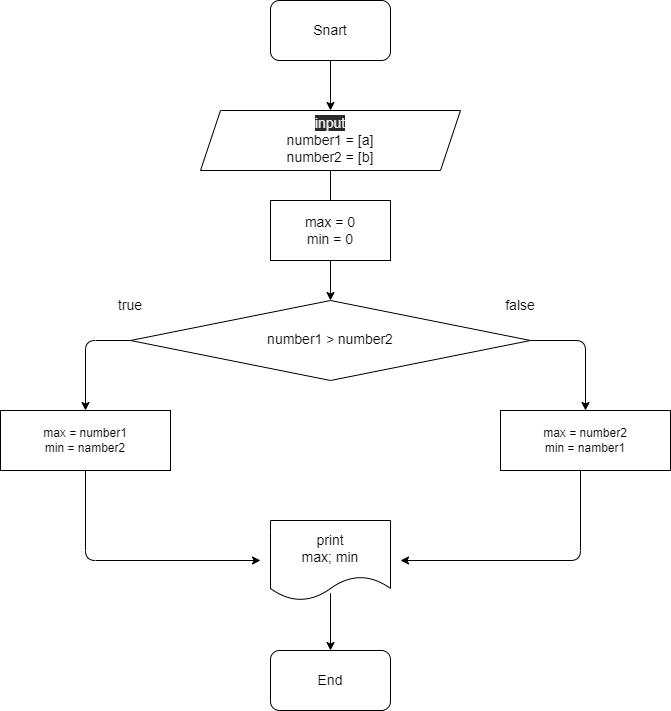

The diagram above was exported from draw.io. Its source (the exported page's mxGraphModel, read from the mxfile embedded in the PNG):
<mxGraphModel dx="1223" dy="1150" grid="1" gridSize="10" guides="1" tooltips="1" connect="1" arrows="1" fold="1" page="0" pageScale="1" pageWidth="827" pageHeight="1169" math="0" shadow="0">
  <root>
    <mxCell id="0" />
    <mxCell id="1" parent="0" />
    <mxCell id="8" value="" style="edgeStyle=none;html=1;fontSize=14;" edge="1" parent="1" source="2" target="4">
      <mxGeometry relative="1" as="geometry" />
    </mxCell>
    <mxCell id="2" value="&lt;font style=&quot;font-size: 14px&quot;&gt;Snart&lt;/font&gt;" style="rounded=1;whiteSpace=wrap;html=1;" vertex="1" parent="1">
      <mxGeometry x="-30" y="-130" width="120" height="60" as="geometry" />
    </mxCell>
    <mxCell id="29" style="edgeStyle=orthogonalEdgeStyle;html=1;fontSize=14;" edge="1" parent="1" source="3">
      <mxGeometry relative="1" as="geometry">
        <mxPoint x="-40" y="430" as="targetPoint" />
        <Array as="points">
          <mxPoint x="-215" y="430" />
        </Array>
      </mxGeometry>
    </mxCell>
    <mxCell id="3" value="max = number1&lt;br&gt;min = namber2" style="rounded=0;whiteSpace=wrap;html=1;" vertex="1" parent="1">
      <mxGeometry x="-300" y="280" width="170" height="60" as="geometry" />
    </mxCell>
    <mxCell id="9" value="" style="edgeStyle=none;html=1;fontSize=14;" edge="1" parent="1" source="4" target="7">
      <mxGeometry relative="1" as="geometry" />
    </mxCell>
    <mxCell id="4" value="&lt;font style=&quot;font-size: 14px&quot;&gt;&lt;span style=&quot;color: rgb(240 , 240 , 240) ; font-family: &amp;#34;helvetica&amp;#34; ; font-style: normal ; font-weight: 400 ; letter-spacing: normal ; text-align: center ; text-indent: 0px ; text-transform: none ; word-spacing: 0px ; background-color: rgb(42 , 42 , 42) ; display: inline ; float: none&quot;&gt;input&lt;/span&gt;&lt;br&gt;number1 = [a]&lt;br&gt;number2 = [b]&lt;br&gt;&lt;/font&gt;" style="shape=parallelogram;perimeter=parallelogramPerimeter;whiteSpace=wrap;html=1;fixedSize=1;" vertex="1" parent="1">
      <mxGeometry x="-100" y="-20" width="260" height="60" as="geometry" />
    </mxCell>
    <mxCell id="27" style="edgeStyle=orthogonalEdgeStyle;html=1;fontSize=14;entryX=0.5;entryY=0;entryDx=0;entryDy=0;" edge="1" parent="1" source="7" target="3">
      <mxGeometry relative="1" as="geometry">
        <mxPoint x="-220" y="260" as="targetPoint" />
        <Array as="points">
          <mxPoint x="-215" y="210" />
        </Array>
      </mxGeometry>
    </mxCell>
    <mxCell id="28" style="edgeStyle=orthogonalEdgeStyle;html=1;entryX=0.5;entryY=0;entryDx=0;entryDy=0;fontSize=14;" edge="1" parent="1" source="7" target="12">
      <mxGeometry relative="1" as="geometry">
        <Array as="points">
          <mxPoint x="285" y="210" />
        </Array>
      </mxGeometry>
    </mxCell>
    <mxCell id="7" value="number1 &amp;gt;&lt;sub&gt;&amp;nbsp;&lt;/sub&gt;number2" style="rhombus;whiteSpace=wrap;html=1;fontSize=14;" vertex="1" parent="1">
      <mxGeometry x="-170" y="170" width="400" height="80" as="geometry" />
    </mxCell>
    <mxCell id="11" value="max = 0&lt;br&gt;min = 0" style="rounded=0;whiteSpace=wrap;html=1;fontSize=14;" vertex="1" parent="1">
      <mxGeometry x="-30" y="70" width="120" height="60" as="geometry" />
    </mxCell>
    <mxCell id="30" style="edgeStyle=orthogonalEdgeStyle;html=1;fontSize=14;" edge="1" parent="1" source="12">
      <mxGeometry relative="1" as="geometry">
        <mxPoint x="100" y="430" as="targetPoint" />
        <Array as="points">
          <mxPoint x="280" y="430" />
        </Array>
      </mxGeometry>
    </mxCell>
    <mxCell id="12" value="max = number2&lt;br&gt;min = namber1" style="rounded=0;whiteSpace=wrap;html=1;" vertex="1" parent="1">
      <mxGeometry x="200" y="280" width="170" height="60" as="geometry" />
    </mxCell>
    <mxCell id="25" style="edgeStyle=orthogonalEdgeStyle;html=1;entryX=0.5;entryY=0;entryDx=0;entryDy=0;fontSize=14;exitX=0.5;exitY=0.908;exitDx=0;exitDy=0;exitPerimeter=0;" edge="1" parent="1" source="13" target="14">
      <mxGeometry relative="1" as="geometry" />
    </mxCell>
    <mxCell id="13" value="print&lt;br&gt;maх; min" style="shape=document;whiteSpace=wrap;html=1;boundedLbl=1;fontSize=14;" vertex="1" parent="1">
      <mxGeometry x="-30" y="390" width="120" height="80" as="geometry" />
    </mxCell>
    <mxCell id="14" value="End" style="rounded=1;whiteSpace=wrap;html=1;fontSize=14;" vertex="1" parent="1">
      <mxGeometry x="-30" y="520" width="120" height="60" as="geometry" />
    </mxCell>
    <mxCell id="23" value="true" style="text;html=1;strokeColor=none;fillColor=none;align=center;verticalAlign=middle;whiteSpace=wrap;rounded=0;fontSize=14;" vertex="1" parent="1">
      <mxGeometry x="-200" y="160" width="60" height="30" as="geometry" />
    </mxCell>
    <mxCell id="24" value="false" style="text;html=1;strokeColor=none;fillColor=none;align=center;verticalAlign=middle;whiteSpace=wrap;rounded=0;fontSize=14;" vertex="1" parent="1">
      <mxGeometry x="190" y="160" width="60" height="30" as="geometry" />
    </mxCell>
  </root>
</mxGraphModel>